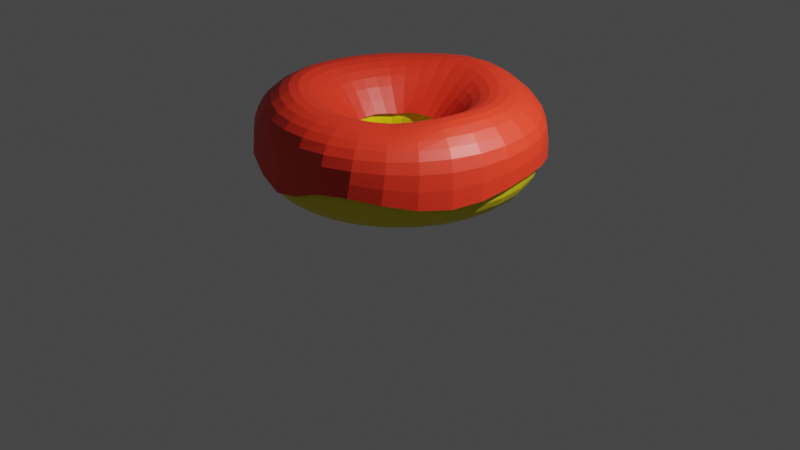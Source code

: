 # Source: donut.blend  (saved by Blender 2.93.21; exported with 4.5.12 LTS)
import bpy
from mathutils import Matrix  # noqa: F401  (used for matrix-valued properties, if any)

bpy.ops.wm.read_factory_settings(use_empty=True)
scene = bpy.context.scene
scene.name = 'Scene'

# ---- collections
col_collection = bpy.data.collections.new('Collection'); scene.collection.children.link(col_collection)

# ---- materials (node trees are filled in below, after node groups)
mat_massa = bpy.data.materials.new('massa')
mat_massa.use_transparent_shadow = False
mat_cobertura = bpy.data.materials.new('cobertura')
mat_cobertura.use_transparent_shadow = False

# ---- material node trees
mat_massa.use_nodes = True; mat_massa.node_tree.nodes.clear()
_N = mat_massa.node_tree.nodes; _L = mat_massa.node_tree.links
n0 = _N.new('ShaderNodeBsdfPrincipled'); n0.name = 'Principled BSDF'; n0.location = (10, 300)
n0.distribution = 'GGX'
n0.subsurface_method = 'BURLEY'
n0.inputs[0].default_value = (0.8, 0.6875, 0.0, 1.0)
n0.inputs[3].default_value = 1.45
n0.inputs[27].default_value = (0.0, 0.0, 0.0, 1.0)
n0.inputs[28].default_value = 1.0
n1 = _N.new('ShaderNodeOutputMaterial'); n1.name = 'Material Output'; n1.location = (300, 300)
_L.new(n0.outputs[0], n1.inputs[0])
n1.is_active_output = True
mat_cobertura.use_nodes = True; mat_cobertura.node_tree.nodes.clear()
_N = mat_cobertura.node_tree.nodes; _L = mat_cobertura.node_tree.links
n0 = _N.new('ShaderNodeBsdfPrincipled'); n0.name = 'Principled BSDF'; n0.location = (10, 300)
n0.distribution = 'GGX'
n0.subsurface_method = 'BURLEY'
n0.inputs[0].default_value = (0.8, 0.03171, 0.01048, 1.0)
n0.inputs[3].default_value = 1.45
n0.inputs[27].default_value = (0.0, 0.0, 0.0, 1.0)
n0.inputs[28].default_value = 1.0
n1 = _N.new('ShaderNodeOutputMaterial'); n1.name = 'Material Output'; n1.location = (300, 300)
_L.new(n0.outputs[0], n1.inputs[0])
n1.is_active_output = True

# ---- world
world_world = bpy.data.worlds.new('World'); scene.world = world_world
world_world.use_nodes = True; world_world.node_tree.nodes.clear()
_N = world_world.node_tree.nodes; _L = world_world.node_tree.links
n0 = _N.new('ShaderNodeOutputWorld'); n0.name = 'World Output'; n0.location = (300, 300)
n1 = _N.new('ShaderNodeBackground'); n1.name = 'Background'; n1.location = (10, 300)
n1.inputs[0].default_value = (0.05088, 0.05088, 0.05088, 1.0)
_L.new(n1.outputs[0], n0.inputs[0])
n0.is_active_output = True
world_world.color = (0.05088, 0.05088, 0.05088)
world_world.use_sun_shadow = False
world_world.sun_shadow_jitter_overblur = 0.0

# ---- cameras
cam_camera = bpy.data.cameras.new('Camera')
cam_camera.clip_end = 100.0
cam_camera.ortho_scale = 7.314

# ---- lights
light_light = bpy.data.lights.new('Light', 'POINT')
light_light.transmission_factor = 0.0
light_light.energy = 1000.0
light_light.shadow_buffer_clip_start = 0.001
light_light.shadow_maximum_resolution = 0.006
light_light.use_absolute_resolution = True

# ---- meshes
me_torus_004 = bpy.data.meshes.new('Torus.004')
me_torus_004.from_pydata([(1.46, 0.0, 0.0), (0.5501, 0.0, 0.09564), (0.5501, 0.0, -0.09564), (0.6279, 0.0, -0.2704), (0.77, 0.0, -0.3984), (0.9519, 0.0, -0.4575), (1.142, 0.0, -0.4375), (1.308, 0.0, -0.3418), (1.42, 0.0, -0.1871), (1.354, 0.5938, 0.0), (0.5025, 0.2237, 0.09564), (0.5025, 0.2237, -0.09564), (0.5736, 0.2554, -0.2704), (0.7034, 0.3132, -0.3984), (0.8696, 0.3872, -0.4575), (1.043, 0.4646, -0.4375), (1.195, 0.5319, -0.3418), (1.297, 0.5777, -0.1871), (0.9969, 1.085, 0.0), (0.3681, 0.4088, 0.09564), (0.3681, 0.4088, -0.09564), (0.4201, 0.4666, -0.2704), (0.5152, 0.5722, -0.3984), (0.637, 0.7074, -0.4575), (0.7642, 0.8488, -0.4375), (0.8751, 0.9719, -0.3418), (0.9503, 1.055, -0.1871), (0.4512, 1.389, 0.0), (0.17, 0.4754, 0.09564), (0.17, 0.4754, -0.09564), (0.194, 0.5971, -0.2704), (0.2379, 0.7323, -0.3984), (0.2942, 0.9053, -0.4575), (0.3529, 1.086, -0.4375), (0.4041, 1.244, -0.3418), (0.4389, 1.351, -0.1871), (-0.1526, 1.452, 0.0), (-0.0575, 0.4993, 0.09564), (-0.0575, 0.4993, -0.09564), (-0.06563, 0.5766, -0.2704), (-0.08049, 0.7658, -0.3984), (-0.0995, 0.9467, -0.4575), (-0.1194, 1.136, -0.4375), (-0.1367, 1.301, -0.3418), (-0.1485, 1.412, -0.1871), (-0.73, 1.31, 0.0), (-0.275, 0.4286, 0.09564), (-0.275, 0.4286, -0.09564), (-0.3139, 0.5437, -0.2704), (-0.385, 0.6668, -0.3984), (-0.476, 0.8244, -0.4575), (-0.5711, 0.9891, -0.4375), (-0.6539, 1.133, -0.3418), (-0.7101, 1.23, -0.1871), (-1.181, 0.9034, 0.0), (-0.445, 0.3233, 0.09564), (-0.445, 0.3233, -0.09564), (-0.5079, 0.369, -0.2704), (-0.6229, 0.4526, -0.3984), (-0.7701, 0.5595, -0.4575), (-0.924, 0.6713, -0.4375), (-1.058, 0.7687, -0.3418), (-1.149, 0.8348, -0.1871), (-1.428, 0.3488, 0.0), (-0.538, 0.1144, 0.09564), (-0.538, 0.1144, -0.09564), (-0.6141, 0.1305, -0.2704), (-0.7532, 0.1601, -0.3984), (-0.9311, 0.1979, -0.4575), (-1.117, 0.2375, -0.4375), (-1.279, 0.2719, -0.3418), (-1.389, 0.2953, -0.1871), (-1.428, -0.3036, 0.0), (-0.538, -0.1144, 0.09564), (-0.538, -0.1144, -0.09564), (-0.6141, -0.1305, -0.2704), (-0.7532, -0.1601, -0.3984), (-0.9311, -0.1979, -0.4575), (-1.117, -0.2375, -0.4375), (-1.279, -0.2719, -0.3418), (-1.389, -0.2953, -0.1871), (-1.181, -0.8582, 0.0), (-0.445, -0.2718, 0.09564), (-0.445, -0.2718, -0.09564), (-0.5079, -0.369, -0.2704), (-0.6229, -0.4526, -0.3984), (-0.7701, -0.5595, -0.4575), (-0.924, -0.6713, -0.4375), (-1.058, -0.7687, -0.3418), (-1.149, -0.8348, -0.1871), (-0.73, -1.204, 0.0), (-0.275, -0.4248, 0.09564), (-0.275, -0.4248, -0.09564), (-0.3139, -0.5437, -0.2704), (-0.385, -0.6668, -0.3984), (-0.476, -0.8244, -0.4575), (-0.5711, -0.9891, -0.4375), (-0.6539, -1.133, -0.3418), (-0.7101, -1.23, -0.1871), (-0.1526, -1.392, 0.0), (-0.0575, -0.547, 0.09564), (-0.0575, -0.547, -0.09564), (-0.06563, -0.6244, -0.2704), (-0.08049, -0.7658, -0.3984), (-0.0995, -0.9467, -0.4575), (-0.1194, -1.136, -0.4375), (-0.1367, -1.301, -0.3418), (-0.1485, -1.412, -0.1871), (0.4512, -1.389, 0.0), (0.17, -0.5231, 0.09564), (0.17, -0.5231, -0.09564), (0.194, -0.5971, -0.2704), (0.2379, -0.7323, -0.3984), (0.2942, -0.9053, -0.4575), (0.3529, -1.086, -0.4375), (0.4041, -1.244, -0.3418), (0.4389, -1.351, -0.1871), (0.9769, -1.085, 0.0), (0.3681, -0.4088, 0.09564), (0.3681, -0.4088, -0.09564), (0.4201, -0.4666, -0.2704), (0.5152, -0.5722, -0.3984), (0.637, -0.7074, -0.4575), (0.7642, -0.8488, -0.4375), (0.8751, -0.9719, -0.3418), (0.9503, -1.055, -0.1871), (1.334, -0.5938, 0.0), (0.5025, -0.2237, 0.09564), (0.5025, -0.2237, -0.09564), (0.5736, -0.2554, -0.2704), (0.7034, -0.3132, -0.3984), (0.8696, -0.3872, -0.4575), (1.043, -0.4646, -0.4375), (1.195, -0.5319, -0.3418), (1.297, -0.5777, -0.1871)], [], [(1, 10, 11, 2), (2, 11, 12, 3), (3, 12, 13, 4), (4, 13, 14, 5), (5, 14, 15, 6), (6, 15, 16, 7), (7, 16, 17, 8), (8, 17, 9, 0), (10, 19, 20, 11), (11, 20, 21, 12), (12, 21, 22, 13), (13, 22, 23, 14), (14, 23, 24, 15), (15, 24, 25, 16), (16, 25, 26, 17), (17, 26, 18, 9), (19, 28, 29, 20), (20, 29, 30, 21), (21, 30, 31, 22), (22, 31, 32, 23), (23, 32, 33, 24), (24, 33, 34, 25), (25, 34, 35, 26), (26, 35, 27, 18), (28, 37, 38, 29), (29, 38, 39, 30), (30, 39, 40, 31), (31, 40, 41, 32), (32, 41, 42, 33), (33, 42, 43, 34), (34, 43, 44, 35), (35, 44, 36, 27), (37, 46, 47, 38), (38, 47, 48, 39), (39, 48, 49, 40), (40, 49, 50, 41), (41, 50, 51, 42), (42, 51, 52, 43), (43, 52, 53, 44), (44, 53, 45, 36), (46, 55, 56, 47), (47, 56, 57, 48), (48, 57, 58, 49), (49, 58, 59, 50), (50, 59, 60, 51), (51, 60, 61, 52), (52, 61, 62, 53), (53, 62, 54, 45), (55, 64, 65, 56), (56, 65, 66, 57), (57, 66, 67, 58), (58, 67, 68, 59), (59, 68, 69, 60), (60, 69, 70, 61), (61, 70, 71, 62), (62, 71, 63, 54), (64, 73, 74, 65), (65, 74, 75, 66), (66, 75, 76, 67), (67, 76, 77, 68), (68, 77, 78, 69), (69, 78, 79, 70), (70, 79, 80, 71), (71, 80, 72, 63), (73, 82, 83, 74), (74, 83, 84, 75), (75, 84, 85, 76), (76, 85, 86, 77), (77, 86, 87, 78), (78, 87, 88, 79), (79, 88, 89, 80), (80, 89, 81, 72), (82, 91, 92, 83), (83, 92, 93, 84), (84, 93, 94, 85), (85, 94, 95, 86), (86, 95, 96, 87), (87, 96, 97, 88), (88, 97, 98, 89), (89, 98, 90, 81), (91, 100, 101, 92), (92, 101, 102, 93), (93, 102, 103, 94), (94, 103, 104, 95), (95, 104, 105, 96), (96, 105, 106, 97), (97, 106, 107, 98), (98, 107, 99, 90), (100, 109, 110, 101), (101, 110, 111, 102), (102, 111, 112, 103), (103, 112, 113, 104), (104, 113, 114, 105), (105, 114, 115, 106), (106, 115, 116, 107), (107, 116, 108, 99), (109, 118, 119, 110), (110, 119, 120, 111), (111, 120, 121, 112), (112, 121, 122, 113), (113, 122, 123, 114), (114, 123, 124, 115), (115, 124, 125, 116), (116, 125, 117, 108), (118, 127, 128, 119), (119, 128, 129, 120), (120, 129, 130, 121), (121, 130, 131, 122), (122, 131, 132, 123), (123, 132, 133, 124), (124, 133, 134, 125), (125, 134, 126, 117), (127, 1, 2, 128), (128, 2, 3, 129), (129, 3, 4, 130), (130, 4, 5, 131), (131, 5, 6, 132), (132, 6, 7, 133), (133, 7, 8, 134), (134, 8, 0, 126)])
_uv = me_torus_004.uv_layers.new(name='UVMap')
_uv.uv.foreach_set('vector', [0.5333, -1.11e-16, 0.6, -1.11e-16, 0.6, 0.06667, 0.5333, 0.06667, 0.5333, 0.06667, 0.6, 0.06667, 0.6, 0.1333, 0.5333, 0.1333, 0.5333, 0.1333, 0.6, 0.1333, 0.6, 0.2, 0.5333, 0.2, 0.5333, 0.2, 0.6, 0.2, 0.6, 0.2667, 0.5333, 0.2667, 0.5333, 0.2667, 0.6, 0.2667, 0.6, 0.3333, 0.5333, 0.3333, 0.5333, 0.3333, 0.6, 0.3333, 0.6, 0.4, 0.5333, 0.4, 0.5333, 0.4, 0.6, 0.4, 0.6, 0.4667, 0.5333, 0.4667, 0.5333, 0.4667, 0.6, 0.4667, 0.6, 0.5333, 0.5333, 0.5333, 0.6, -1.11e-16, 0.6667, -1.11e-16, 0.6667, 0.06667, 0.6, 0.06667, 0.6, 0.06667, 0.6667, 0.06667, 0.6667, 0.1333, 0.6, 0.1333, 0.6, 0.1333, 0.6667, 0.1333, 0.6667, 0.2, 0.6, 0.2, 0.6, 0.2, 0.6667, 0.2, 0.6667, 0.2667, 0.6, 0.2667, 0.6, 0.2667, 0.6667, 0.2667, 0.6667, 0.3333, 0.6, 0.3333, 0.6, 0.3333, 0.6667, 0.3333, 0.6667, 0.4, 0.6, 0.4, 0.6, 0.4, 0.6667, 0.4, 0.6667, 0.4667, 0.6, 0.4667, 0.6, 0.4667, 0.6667, 0.4667, 0.6667, 0.5333, 0.6, 0.5333, 0.6667, -1.11e-16, 0.7333, -1.11e-16, 0.7333, 0.06667, 0.6667, 0.06667, 0.6667, 0.06667, 0.7333, 0.06667, 0.7333, 0.1333, 0.6667, 0.1333, 0.6667, 0.1333, 0.7333, 0.1333, 0.7333, 0.2, 0.6667, 0.2, 0.6667, 0.2, 0.7333, 0.2, 0.7333, 0.2667, 0.6667, 0.2667, 0.6667, 0.2667, 0.7333, 0.2667, 0.7333, 0.3333, 0.6667, 0.3333, 0.6667, 0.3333, 0.7333, 0.3333, 0.7333, 0.4, 0.6667, 0.4, 0.6667, 0.4, 0.7333, 0.4, 0.7333, 0.4667, 0.6667, 0.4667, 0.6667, 0.4667, 0.7333, 0.4667, 0.7333, 0.5333, 0.6667, 0.5333, 0.7333, -1.11e-16, 0.8, -1.11e-16, 0.8, 0.06667, 0.7333, 0.06667, 0.7333, 0.06667, 0.8, 0.06667, 0.8, 0.1333, 0.7333, 0.1333, 0.7333, 0.1333, 0.8, 0.1333, 0.8, 0.2, 0.7333, 0.2, 0.7333, 0.2, 0.8, 0.2, 0.8, 0.2667, 0.7333, 0.2667, 0.7333, 0.2667, 0.8, 0.2667, 0.8, 0.3333, 0.7333, 0.3333, 0.7333, 0.3333, 0.8, 0.3333, 0.8, 0.4, 0.7333, 0.4, 0.7333, 0.4, 0.8, 0.4, 0.8, 0.4667, 0.7333, 0.4667, 0.7333, 0.4667, 0.8, 0.4667, 0.8, 0.5333, 0.7333, 0.5333, 0.8, -1.11e-16, 0.8667, -1.11e-16, 0.8667, 0.06667, 0.8, 0.06667, 0.8, 0.06667, 0.8667, 0.06667, 0.8667, 0.1333, 0.8, 0.1333, 0.8, 0.1333, 0.8667, 0.1333, 0.8667, 0.2, 0.8, 0.2, 0.8, 0.2, 0.8667, 0.2, 0.8667, 0.2667, 0.8, 0.2667, 0.8, 0.2667, 0.8667, 0.2667, 0.8667, 0.3333, 0.8, 0.3333, 0.8, 0.3333, 0.8667, 0.3333, 0.8667, 0.4, 0.8, 0.4, 0.8, 0.4, 0.8667, 0.4, 0.8667, 0.4667, 0.8, 0.4667, 0.8, 0.4667, 0.8667, 0.4667, 0.8667, 0.5333, 0.8, 0.5333, 0.8667, -1.11e-16, 0.9333, -1.11e-16, 0.9333, 0.06667, 0.8667, 0.06667, 0.8667, 0.06667, 0.9333, 0.06667, 0.9333, 0.1333, 0.8667, 0.1333, 0.8667, 0.1333, 0.9333, 0.1333, 0.9333, 0.2, 0.8667, 0.2, 0.8667, 0.2, 0.9333, 0.2, 0.9333, 0.2667, 0.8667, 0.2667, 0.8667, 0.2667, 0.9333, 0.2667, 0.9333, 0.3333, 0.8667, 0.3333, 0.8667, 0.3333, 0.9333, 0.3333, 0.9333, 0.4, 0.8667, 0.4, 0.8667, 0.4, 0.9333, 0.4, 0.9333, 0.4667, 0.8667, 0.4667, 0.8667, 0.4667, 0.9333, 0.4667, 0.9333, 0.5333, 0.8667, 0.5333, 0.9333, -1.11e-16, 1.0, -1.11e-16, 1.0, 0.06667, 0.9333, 0.06667, 0.9333, 0.06667, 1.0, 0.06667, 1.0, 0.1333, 0.9333, 0.1333, 0.9333, 0.1333, 1.0, 0.1333, 1.0, 0.2, 0.9333, 0.2, 0.9333, 0.2, 1.0, 0.2, 1.0, 0.2667, 0.9333, 0.2667, 0.9333, 0.2667, 1.0, 0.2667, 1.0, 0.3333, 0.9333, 0.3333, 0.9333, 0.3333, 1.0, 0.3333, 1.0, 0.4, 0.9333, 0.4, 0.9333, 0.4, 1.0, 0.4, 1.0, 0.4667, 0.9333, 0.4667, 0.9333, 0.4667, 1.0, 0.4667, 1.0, 0.5333, 0.9333, 0.5333, -1.11e-16, -1.11e-16, 0.06667, -1.11e-16, 0.06667, 0.06667, -1.11e-16, 0.06667, -1.11e-16, 0.06667, 0.06667, 0.06667, 0.06667, 0.1333, -1.11e-16, 0.1333, -1.11e-16, 0.1333, 0.06667, 0.1333, 0.06667, 0.2, -1.11e-16, 0.2, -1.11e-16, 0.2, 0.06667, 0.2, 0.06667, 0.2667, -1.11e-16, 0.2667, -1.11e-16, 0.2667, 0.06667, 0.2667, 0.06667, 0.3333, -1.11e-16, 0.3333, -1.11e-16, 0.3333, 0.06667, 0.3333, 0.06667, 0.4, -1.11e-16, 0.4, -1.11e-16, 0.4, 0.06667, 0.4, 0.06667, 0.4667, -1.11e-16, 0.4667, -1.11e-16, 0.4667, 0.06667, 0.4667, 0.06667, 0.5333, -1.11e-16, 0.5333, 0.06667, -1.11e-16, 0.1333, -1.11e-16, 0.1333, 0.06667, 0.06667, 0.06667, 0.06667, 0.06667, 0.1333, 0.06667, 0.1333, 0.1333, 0.06667, 0.1333, 0.06667, 0.1333, 0.1333, 0.1333, 0.1333, 0.2, 0.06667, 0.2, 0.06667, 0.2, 0.1333, 0.2, 0.1333, 0.2667, 0.06667, 0.2667, 0.06667, 0.2667, 0.1333, 0.2667, 0.1333, 0.3333, 0.06667, 0.3333, 0.06667, 0.3333, 0.1333, 0.3333, 0.1333, 0.4, 0.06667, 0.4, 0.06667, 0.4, 0.1333, 0.4, 0.1333, 0.4667, 0.06667, 0.4667, 0.06667, 0.4667, 0.1333, 0.4667, 0.1333, 0.5333, 0.06667, 0.5333, 0.1333, -1.11e-16, 0.2, -1.11e-16, 0.2, 0.06667, 0.1333, 0.06667, 0.1333, 0.06667, 0.2, 0.06667, 0.2, 0.1333, 0.1333, 0.1333, 0.1333, 0.1333, 0.2, 0.1333, 0.2, 0.2, 0.1333, 0.2, 0.1333, 0.2, 0.2, 0.2, 0.2, 0.2667, 0.1333, 0.2667, 0.1333, 0.2667, 0.2, 0.2667, 0.2, 0.3333, 0.1333, 0.3333, 0.1333, 0.3333, 0.2, 0.3333, 0.2, 0.4, 0.1333, 0.4, 0.1333, 0.4, 0.2, 0.4, 0.2, 0.4667, 0.1333, 0.4667, 0.1333, 0.4667, 0.2, 0.4667, 0.2, 0.5333, 0.1333, 0.5333, 0.2, -1.11e-16, 0.2667, -1.11e-16, 0.2667, 0.06667, 0.2, 0.06667, 0.2, 0.06667, 0.2667, 0.06667, 0.2667, 0.1333, 0.2, 0.1333, 0.2, 0.1333, 0.2667, 0.1333, 0.2667, 0.2, 0.2, 0.2, 0.2, 0.2, 0.2667, 0.2, 0.2667, 0.2667, 0.2, 0.2667, 0.2, 0.2667, 0.2667, 0.2667, 0.2667, 0.3333, 0.2, 0.3333, 0.2, 0.3333, 0.2667, 0.3333, 0.2667, 0.4, 0.2, 0.4, 0.2, 0.4, 0.2667, 0.4, 0.2667, 0.4667, 0.2, 0.4667, 0.2, 0.4667, 0.2667, 0.4667, 0.2667, 0.5333, 0.2, 0.5333, 0.2667, -1.11e-16, 0.3333, -1.11e-16, 0.3333, 0.06667, 0.2667, 0.06667, 0.2667, 0.06667, 0.3333, 0.06667, 0.3333, 0.1333, 0.2667, 0.1333, 0.2667, 0.1333, 0.3333, 0.1333, 0.3333, 0.2, 0.2667, 0.2, 0.2667, 0.2, 0.3333, 0.2, 0.3333, 0.2667, 0.2667, 0.2667, 0.2667, 0.2667, 0.3333, 0.2667, 0.3333, 0.3333, 0.2667, 0.3333, 0.2667, 0.3333, 0.3333, 0.3333, 0.3333, 0.4, 0.2667, 0.4, 0.2667, 0.4, 0.3333, 0.4, 0.3333, 0.4667, 0.2667, 0.4667, 0.2667, 0.4667, 0.3333, 0.4667, 0.3333, 0.5333, 0.2667, 0.5333, 0.3333, -1.11e-16, 0.4, -1.11e-16, 0.4, 0.06667, 0.3333, 0.06667, 0.3333, 0.06667, 0.4, 0.06667, 0.4, 0.1333, 0.3333, 0.1333, 0.3333, 0.1333, 0.4, 0.1333, 0.4, 0.2, 0.3333, 0.2, 0.3333, 0.2, 0.4, 0.2, 0.4, 0.2667, 0.3333, 0.2667, 0.3333, 0.2667, 0.4, 0.2667, 0.4, 0.3333, 0.3333, 0.3333, 0.3333, 0.3333, 0.4, 0.3333, 0.4, 0.4, 0.3333, 0.4, 0.3333, 0.4, 0.4, 0.4, 0.4, 0.4667, 0.3333, 0.4667, 0.3333, 0.4667, 0.4, 0.4667, 0.4, 0.5333, 0.3333, 0.5333, 0.4, -1.11e-16, 0.4667, -1.11e-16, 0.4667, 0.06667, 0.4, 0.06667, 0.4, 0.06667, 0.4667, 0.06667, 0.4667, 0.1333, 0.4, 0.1333, 0.4, 0.1333, 0.4667, 0.1333, 0.4667, 0.2, 0.4, 0.2, 0.4, 0.2, 0.4667, 0.2, 0.4667, 0.2667, 0.4, 0.2667, 0.4, 0.2667, 0.4667, 0.2667, 0.4667, 0.3333, 0.4, 0.3333, 0.4, 0.3333, 0.4667, 0.3333, 0.4667, 0.4, 0.4, 0.4, 0.4, 0.4, 0.4667, 0.4, 0.4667, 0.4667, 0.4, 0.4667, 0.4, 0.4667, 0.4667, 0.4667, 0.4667, 0.5333, 0.4, 0.5333, 0.4667, -1.11e-16, 0.5333, -1.11e-16, 0.5333, 0.06667, 0.4667, 0.06667, 0.4667, 0.06667, 0.5333, 0.06667, 0.5333, 0.1333, 0.4667, 0.1333, 0.4667, 0.1333, 0.5333, 0.1333, 0.5333, 0.2, 0.4667, 0.2, 0.4667, 0.2, 0.5333, 0.2, 0.5333, 0.2667, 0.4667, 0.2667, 0.4667, 0.2667, 0.5333, 0.2667, 0.5333, 0.3333, 0.4667, 0.3333, 0.4667, 0.3333, 0.5333, 0.3333, 0.5333, 0.4, 0.4667, 0.4, 0.4667, 0.4, 0.5333, 0.4, 0.5333, 0.4667, 0.4667, 0.4667, 0.4667, 0.4667, 0.5333, 0.4667, 0.5333, 0.5333, 0.4667, 0.5333])
me_torus_004.materials.append(mat_massa)
me_torus_004.use_remesh_fix_poles = True
me_torus_004.use_remesh_preserve_attributes = False
me_torus_004.update()
me_torus_005 = bpy.data.meshes.new('Torus.005')
me_torus_005.from_pydata([(1.407, 0.0, -0.1086), (1.42, 0.0, 0.1871), (1.308, 0.0, 0.3418), (1.142, 0.0, 0.4725), (0.9519, 0.0, 0.4925), (0.77, 0.0, 0.3984), (0.6279, 0.0, 0.2704), (0.4696, -0.04601, -0.09086), (1.316, 0.5938, -0.0679), (1.317, 0.5777, 0.1871), (1.195, 0.5319, 0.3418), (1.043, 0.4646, 0.4375), (0.8696, 0.3872, 0.4575), (0.7034, 0.3132, 0.3984), (0.5736, 0.2554, 0.2704), (0.4358, 0.1642, 0.03885), (0.9969, 1.012, -0.1862), (0.9703, 1.055, 0.1871), (0.8751, 0.9719, 0.3418), (0.7642, 0.8488, 0.4375), (0.637, 0.7074, 0.4575), (0.5152, 0.5722, 0.3984), (0.4201, 0.4666, 0.2704), (0.276, 0.3657, 0.05344), (0.4512, 1.328, -0.08371), (0.4389, 1.351, 0.1871), (0.4041, 1.244, 0.3418), (0.3529, 1.086, 0.4873), (0.2942, 0.9053, 0.5431), (0.2379, 0.7323, 0.3984), (0.194, 0.5971, 0.2704), (0.0411, 0.4605, 0.01632), (-0.1526, 1.419, -0.08371), (-0.1485, 1.412, 0.1871), (-0.1367, 1.301, 0.3418), (-0.1194, 1.136, 0.4873), (-0.0995, 0.9467, 0.5431), (-0.08049, 0.7658, 0.3984), (-0.06563, 0.6244, 0.2704), (-0.06398, 0.4395, 0.04011), (-0.73, 1.249, -0.08371), (-0.7101, 1.275, 0.1871), (-0.6539, 1.133, 0.3418), (-0.5711, 0.9891, 0.4375), (-0.476, 0.8244, 0.4816), (-0.385, 0.6668, 0.4225), (-0.3139, 0.5437, 0.2704), (-0.2815, 0.3688, 0.04011), (-1.181, 0.9034, 0.0), (-1.149, 0.88, 0.1871), (-1.058, 0.7687, 0.3418), (-0.924, 0.6713, 0.4375), (-0.7701, 0.5595, 0.4575), (-0.6229, 0.4526, 0.3984), (-0.5079, 0.369, 0.2704), (-0.338, 0.3291, 0.002183), (-1.331, 0.3488, -0.2344), (-1.389, 0.3405, 0.1871), (-1.279, 0.2719, 0.3418), (-1.117, 0.2375, 0.4375), (-0.9311, 0.1979, 0.4575), (-0.7532, 0.1601, 0.3984), (-0.6141, 0.1305, 0.2704), (-0.4754, 0.1144, 0.04368), (-1.466, -0.3036, 0.0), (-1.389, -0.2953, 0.1871), (-1.279, -0.2719, 0.3418), (-1.117, -0.2375, 0.4375), (-0.9311, -0.1979, 0.5109), (-0.7532, -0.1601, 0.3984), (-0.6141, -0.1305, 0.2704), (-0.4754, -0.1144, 0.005297), (-1.052, -0.8582, -0.1589), (-1.149, -0.8348, 0.1871), (-1.058, -0.7687, 0.3418), (-0.924, -0.6713, 0.4595), (-0.7701, -0.5595, 0.533), (-0.6229, -0.4526, 0.3984), (-0.5079, -0.369, 0.2704), (-0.3699, -0.1854, 0.04606), (-0.7676, -1.204, 0.0), (-0.7101, -1.17, 0.1871), (-0.6539, -1.133, 0.3418), (-0.5711, -0.9891, 0.4595), (-0.476, -0.8244, 0.533), (-0.385, -0.6668, 0.3984), (-0.3139, -0.5437, 0.2704), (-0.2615, -0.3994, 0.06902), (-0.1902, -1.316, -0.4034), (-0.1485, -1.352, 0.1871), (-0.1367, -1.301, 0.3418), (-0.1194, -1.136, 0.4375), (-0.0995, -0.9467, 0.4575), (-0.08049, -0.7658, 0.3984), (-0.06563, -0.6244, 0.2704), (0.006836, -0.502, 0.0003566), (0.4135, -1.389, 0.0), (0.4389, -1.351, 0.1871), (0.4041, -1.244, 0.3418), (0.3529, -1.086, 0.4375), (0.2942, -0.9053, 0.4575), (0.2379, -0.7323, 0.3984), (0.194, -0.5971, 0.2704), (0.1361, -0.5066, 0.06491), (0.9242, -1.085, -0.1086), (0.9503, -1.055, 0.1871), (0.8751, -0.9719, 0.3418), (0.7642, -0.8488, 0.3984), (0.637, -0.7074, 0.4184), (0.5152, -0.5722, 0.3984), (0.4201, -0.4666, 0.2704), (0.2858, -0.3411, 0.01116), (1.3, -0.5828, -0.214), (1.297, -0.5777, 0.1871), (1.195, -0.5319, 0.3418), (1.043, -0.4646, 0.4725), (0.8696, -0.3872, 0.4925), (0.7034, -0.3132, 0.3984), (0.5736, -0.2554, 0.2704), (0.4909, -0.1588, 0.0559)], [], [(0, 8, 9, 1), (1, 9, 10, 2), (2, 10, 11, 3), (3, 11, 12, 4), (4, 12, 13, 5), (5, 13, 14, 6), (6, 14, 15, 7), (8, 16, 17, 9), (9, 17, 18, 10), (10, 18, 19, 11), (11, 19, 20, 12), (12, 20, 21, 13), (13, 21, 22, 14), (14, 22, 23, 15), (16, 24, 25, 17), (17, 25, 26, 18), (18, 26, 27, 19), (19, 27, 28, 20), (20, 28, 29, 21), (21, 29, 30, 22), (22, 30, 31, 23), (24, 32, 33, 25), (25, 33, 34, 26), (26, 34, 35, 27), (27, 35, 36, 28), (28, 36, 37, 29), (29, 37, 38, 30), (30, 38, 39, 31), (32, 40, 41, 33), (33, 41, 42, 34), (34, 42, 43, 35), (35, 43, 44, 36), (36, 44, 45, 37), (37, 45, 46, 38), (38, 46, 47, 39), (40, 48, 49, 41), (41, 49, 50, 42), (42, 50, 51, 43), (43, 51, 52, 44), (44, 52, 53, 45), (45, 53, 54, 46), (46, 54, 55, 47), (48, 56, 57, 49), (49, 57, 58, 50), (50, 58, 59, 51), (51, 59, 60, 52), (52, 60, 61, 53), (53, 61, 62, 54), (54, 62, 63, 55), (56, 64, 65, 57), (57, 65, 66, 58), (58, 66, 67, 59), (59, 67, 68, 60), (60, 68, 69, 61), (61, 69, 70, 62), (62, 70, 71, 63), (64, 72, 73, 65), (65, 73, 74, 66), (66, 74, 75, 67), (67, 75, 76, 68), (68, 76, 77, 69), (69, 77, 78, 70), (70, 78, 79, 71), (72, 80, 81, 73), (73, 81, 82, 74), (74, 82, 83, 75), (75, 83, 84, 76), (76, 84, 85, 77), (77, 85, 86, 78), (78, 86, 87, 79), (80, 88, 89, 81), (81, 89, 90, 82), (82, 90, 91, 83), (83, 91, 92, 84), (84, 92, 93, 85), (85, 93, 94, 86), (86, 94, 95, 87), (88, 96, 97, 89), (89, 97, 98, 90), (90, 98, 99, 91), (91, 99, 100, 92), (92, 100, 101, 93), (93, 101, 102, 94), (94, 102, 103, 95), (96, 104, 105, 97), (97, 105, 106, 98), (98, 106, 107, 99), (99, 107, 108, 100), (100, 108, 109, 101), (101, 109, 110, 102), (102, 110, 111, 103), (104, 112, 113, 105), (105, 113, 114, 106), (106, 114, 115, 107), (107, 115, 116, 108), (108, 116, 117, 109), (109, 117, 118, 110), (110, 118, 119, 111), (112, 0, 1, 113), (113, 1, 2, 114), (114, 2, 3, 115), (115, 3, 4, 116), (116, 4, 5, 117), (117, 5, 6, 118), (118, 6, 7, 119)])
_uv = me_torus_005.uv_layers.new(name='UVMap')
_uv.uv.foreach_set('vector', [0.5333, 0.5333, 0.6, 0.5333, 0.6, 0.6, 0.5333, 0.6, 0.5333, 0.6, 0.6, 0.6, 0.6, 0.6667, 0.5333, 0.6667, 0.5333, 0.6667, 0.6, 0.6667, 0.6, 0.7333, 0.5333, 0.7333, 0.5333, 0.7333, 0.6, 0.7333, 0.6, 0.8, 0.5333, 0.8, 0.5333, 0.8, 0.6, 0.8, 0.6, 0.8667, 0.5333, 0.8667, 0.5333, 0.8667, 0.6, 0.8667, 0.6, 0.9333, 0.5333, 0.9333, 0.5333, 0.9333, 0.6, 0.9333, 0.6, 1.0, 0.5333, 1.0, 0.6, 0.5333, 0.6667, 0.5333, 0.6667, 0.6, 0.6, 0.6, 0.6, 0.6, 0.6667, 0.6, 0.6667, 0.6667, 0.6, 0.6667, 0.6, 0.6667, 0.6667, 0.6667, 0.6667, 0.7333, 0.6, 0.7333, 0.6, 0.7333, 0.6667, 0.7333, 0.6667, 0.8, 0.6, 0.8, 0.6, 0.8, 0.6667, 0.8, 0.6667, 0.8667, 0.6, 0.8667, 0.6, 0.8667, 0.6667, 0.8667, 0.6667, 0.9333, 0.6, 0.9333, 0.6, 0.9333, 0.6667, 0.9333, 0.6667, 1.0, 0.6, 1.0, 0.6667, 0.5333, 0.7333, 0.5333, 0.7333, 0.6, 0.6667, 0.6, 0.6667, 0.6, 0.7333, 0.6, 0.7333, 0.6667, 0.6667, 0.6667, 0.6667, 0.6667, 0.7333, 0.6667, 0.7333, 0.7333, 0.6667, 0.7333, 0.6667, 0.7333, 0.7333, 0.7333, 0.7333, 0.8, 0.6667, 0.8, 0.6667, 0.8, 0.7333, 0.8, 0.7333, 0.8667, 0.6667, 0.8667, 0.6667, 0.8667, 0.7333, 0.8667, 0.7333, 0.9333, 0.6667, 0.9333, 0.6667, 0.9333, 0.7333, 0.9333, 0.7333, 1.0, 0.6667, 1.0, 0.7333, 0.5333, 0.8, 0.5333, 0.8, 0.6, 0.7333, 0.6, 0.7333, 0.6, 0.8, 0.6, 0.8, 0.6667, 0.7333, 0.6667, 0.7333, 0.6667, 0.8, 0.6667, 0.8, 0.7333, 0.7333, 0.7333, 0.7333, 0.7333, 0.8, 0.7333, 0.8, 0.8, 0.7333, 0.8, 0.7333, 0.8, 0.8, 0.8, 0.8, 0.8667, 0.7333, 0.8667, 0.7333, 0.8667, 0.8, 0.8667, 0.8, 0.9333, 0.7333, 0.9333, 0.7333, 0.9333, 0.8, 0.9333, 0.8, 1.0, 0.7333, 1.0, 0.8, 0.5333, 0.8667, 0.5333, 0.8667, 0.6, 0.8, 0.6, 0.8, 0.6, 0.8667, 0.6, 0.8667, 0.6667, 0.8, 0.6667, 0.8, 0.6667, 0.8667, 0.6667, 0.8667, 0.7333, 0.8, 0.7333, 0.8, 0.7333, 0.8667, 0.7333, 0.8667, 0.8, 0.8, 0.8, 0.8, 0.8, 0.8667, 0.8, 0.8667, 0.8667, 0.8, 0.8667, 0.8, 0.8667, 0.8667, 0.8667, 0.8667, 0.9333, 0.8, 0.9333, 0.8, 0.9333, 0.8667, 0.9333, 0.8667, 1.0, 0.8, 1.0, 0.8667, 0.5333, 0.9333, 0.5333, 0.9333, 0.6, 0.8667, 0.6, 0.8667, 0.6, 0.9333, 0.6, 0.9333, 0.6667, 0.8667, 0.6667, 0.8667, 0.6667, 0.9333, 0.6667, 0.9333, 0.7333, 0.8667, 0.7333, 0.8667, 0.7333, 0.9333, 0.7333, 0.9333, 0.8, 0.8667, 0.8, 0.8667, 0.8, 0.9333, 0.8, 0.9333, 0.8667, 0.8667, 0.8667, 0.8667, 0.8667, 0.9333, 0.8667, 0.9333, 0.9333, 0.8667, 0.9333, 0.8667, 0.9333, 0.9333, 0.9333, 0.9333, 1.0, 0.8667, 1.0, 0.9333, 0.5333, 1.0, 0.5333, 1.0, 0.6, 0.9333, 0.6, 0.9333, 0.6, 1.0, 0.6, 1.0, 0.6667, 0.9333, 0.6667, 0.9333, 0.6667, 1.0, 0.6667, 1.0, 0.7333, 0.9333, 0.7333, 0.9333, 0.7333, 1.0, 0.7333, 1.0, 0.8, 0.9333, 0.8, 0.9333, 0.8, 1.0, 0.8, 1.0, 0.8667, 0.9333, 0.8667, 0.9333, 0.8667, 1.0, 0.8667, 1.0, 0.9333, 0.9333, 0.9333, 0.9333, 0.9333, 1.0, 0.9333, 1.0, 1.0, 0.9333, 1.0, -1.11e-16, 0.5333, 0.06667, 0.5333, 0.06667, 0.6, -1.11e-16, 0.6, -1.11e-16, 0.6, 0.06667, 0.6, 0.06667, 0.6667, -1.11e-16, 0.6667, -1.11e-16, 0.6667, 0.06667, 0.6667, 0.06667, 0.7333, -1.11e-16, 0.7333, -1.11e-16, 0.7333, 0.06667, 0.7333, 0.06667, 0.8, -1.11e-16, 0.8, -1.11e-16, 0.8, 0.06667, 0.8, 0.06667, 0.8667, -1.11e-16, 0.8667, -1.11e-16, 0.8667, 0.06667, 0.8667, 0.06667, 0.9333, -1.11e-16, 0.9333, -1.11e-16, 0.9333, 0.06667, 0.9333, 0.06667, 1.0, -1.11e-16, 1.0, 0.06667, 0.5333, 0.1333, 0.5333, 0.1333, 0.6, 0.06667, 0.6, 0.06667, 0.6, 0.1333, 0.6, 0.1333, 0.6667, 0.06667, 0.6667, 0.06667, 0.6667, 0.1333, 0.6667, 0.1333, 0.7333, 0.06667, 0.7333, 0.06667, 0.7333, 0.1333, 0.7333, 0.1333, 0.8, 0.06667, 0.8, 0.06667, 0.8, 0.1333, 0.8, 0.1333, 0.8667, 0.06667, 0.8667, 0.06667, 0.8667, 0.1333, 0.8667, 0.1333, 0.9333, 0.06667, 0.9333, 0.06667, 0.9333, 0.1333, 0.9333, 0.1333, 1.0, 0.06667, 1.0, 0.1333, 0.5333, 0.2, 0.5333, 0.2, 0.6, 0.1333, 0.6, 0.1333, 0.6, 0.2, 0.6, 0.2, 0.6667, 0.1333, 0.6667, 0.1333, 0.6667, 0.2, 0.6667, 0.2, 0.7333, 0.1333, 0.7333, 0.1333, 0.7333, 0.2, 0.7333, 0.2, 0.8, 0.1333, 0.8, 0.1333, 0.8, 0.2, 0.8, 0.2, 0.8667, 0.1333, 0.8667, 0.1333, 0.8667, 0.2, 0.8667, 0.2, 0.9333, 0.1333, 0.9333, 0.1333, 0.9333, 0.2, 0.9333, 0.2, 1.0, 0.1333, 1.0, 0.2, 0.5333, 0.2667, 0.5333, 0.2667, 0.6, 0.2, 0.6, 0.2, 0.6, 0.2667, 0.6, 0.2667, 0.6667, 0.2, 0.6667, 0.2, 0.6667, 0.2667, 0.6667, 0.2667, 0.7333, 0.2, 0.7333, 0.2, 0.7333, 0.2667, 0.7333, 0.2667, 0.8, 0.2, 0.8, 0.2, 0.8, 0.2667, 0.8, 0.2667, 0.8667, 0.2, 0.8667, 0.2, 0.8667, 0.2667, 0.8667, 0.2667, 0.9333, 0.2, 0.9333, 0.2, 0.9333, 0.2667, 0.9333, 0.2667, 1.0, 0.2, 1.0, 0.2667, 0.5333, 0.3333, 0.5333, 0.3333, 0.6, 0.2667, 0.6, 0.2667, 0.6, 0.3333, 0.6, 0.3333, 0.6667, 0.2667, 0.6667, 0.2667, 0.6667, 0.3333, 0.6667, 0.3333, 0.7333, 0.2667, 0.7333, 0.2667, 0.7333, 0.3333, 0.7333, 0.3333, 0.8, 0.2667, 0.8, 0.2667, 0.8, 0.3333, 0.8, 0.3333, 0.8667, 0.2667, 0.8667, 0.2667, 0.8667, 0.3333, 0.8667, 0.3333, 0.9333, 0.2667, 0.9333, 0.2667, 0.9333, 0.3333, 0.9333, 0.3333, 1.0, 0.2667, 1.0, 0.3333, 0.5333, 0.4, 0.5333, 0.4, 0.6, 0.3333, 0.6, 0.3333, 0.6, 0.4, 0.6, 0.4, 0.6667, 0.3333, 0.6667, 0.3333, 0.6667, 0.4, 0.6667, 0.4, 0.7333, 0.3333, 0.7333, 0.3333, 0.7333, 0.4, 0.7333, 0.4, 0.8, 0.3333, 0.8, 0.3333, 0.8, 0.4, 0.8, 0.4, 0.8667, 0.3333, 0.8667, 0.3333, 0.8667, 0.4, 0.8667, 0.4, 0.9333, 0.3333, 0.9333, 0.3333, 0.9333, 0.4, 0.9333, 0.4, 1.0, 0.3333, 1.0, 0.4, 0.5333, 0.4667, 0.5333, 0.4667, 0.6, 0.4, 0.6, 0.4, 0.6, 0.4667, 0.6, 0.4667, 0.6667, 0.4, 0.6667, 0.4, 0.6667, 0.4667, 0.6667, 0.4667, 0.7333, 0.4, 0.7333, 0.4, 0.7333, 0.4667, 0.7333, 0.4667, 0.8, 0.4, 0.8, 0.4, 0.8, 0.4667, 0.8, 0.4667, 0.8667, 0.4, 0.8667, 0.4, 0.8667, 0.4667, 0.8667, 0.4667, 0.9333, 0.4, 0.9333, 0.4, 0.9333, 0.4667, 0.9333, 0.4667, 1.0, 0.4, 1.0, 0.4667, 0.5333, 0.5333, 0.5333, 0.5333, 0.6, 0.4667, 0.6, 0.4667, 0.6, 0.5333, 0.6, 0.5333, 0.6667, 0.4667, 0.6667, 0.4667, 0.6667, 0.5333, 0.6667, 0.5333, 0.7333, 0.4667, 0.7333, 0.4667, 0.7333, 0.5333, 0.7333, 0.5333, 0.8, 0.4667, 0.8, 0.4667, 0.8, 0.5333, 0.8, 0.5333, 0.8667, 0.4667, 0.8667, 0.4667, 0.8667, 0.5333, 0.8667, 0.5333, 0.9333, 0.4667, 0.9333, 0.4667, 0.9333, 0.5333, 0.9333, 0.5333, 1.0, 0.4667, 1.0])
me_torus_005.materials.append(mat_cobertura)
me_torus_005.use_remesh_fix_poles = True
me_torus_005.use_remesh_preserve_attributes = False
me_torus_005.update()

# ---- objects
ob_light = bpy.data.objects.new('Light', light_light)
ob_camera = bpy.data.objects.new('Camera', cam_camera)
ob_torus_004 = bpy.data.objects.new('Torus.004', me_torus_004)
ob_torus_001 = bpy.data.objects.new('Torus.001', me_torus_005)

# ---- transforms, parenting, visibility, modifiers, constraints
ob_light.location = (3.641, 0.6096, 3.993)
ob_light.rotation_euler = (0.6503, 0.05522, 1.866)
ob_light.lock_rotations_4d = False
ob_light.empty_display_type = 'ARROWS'
ob_light.color = (0.0, 0.0, 0.0, 0.0)
ob_light.lineart.crease_threshold = 0.0
ob_camera.location = (7.359, -6.926, 4.958)
ob_camera.rotation_euler = (1.109, 0.0, 0.8149)
ob_camera.lock_rotations_4d = False
ob_camera.empty_display_type = 'ARROWS'
ob_camera.color = (0.0, 0.0, 0.0, 0.0)
ob_camera.display_type = 'WIRE'
ob_camera.lineart.crease_threshold = 0.0
ob_torus_004.location = (0.0, 0.0, 0.8784)
_m = ob_torus_004.modifiers.new('Subdivision', 'SUBSURF')
_m.levels = 5
_m.render_levels = 1
ob_torus_001.location = (0.0, 0.0, 0.9349)
ob_torus_001.scale = (1.039, 1.039, 1.039)
_m = ob_torus_001.modifiers.new('Subdivision', 'SUBSURF')
_m.levels = 5
_m.render_levels = 1

# ---- collection membership
col_collection.objects.link(ob_light)
col_collection.objects.link(ob_camera)
col_collection.objects.link(ob_torus_004)
col_collection.objects.link(ob_torus_001)

# ---- scene / render settings (as saved in the file)
scene.camera = ob_camera
scene.frame_start = 1; scene.frame_end = 250; scene.frame_set(1)
scene.render.engine = 'BLENDER_EEVEE_NEXT'
scene.cycles.use_denoising = False
scene.cycles.samples = 128
scene.cycles.sampling_pattern = 'TABULATED_SOBOL'
scene.cycles.use_adaptive_sampling = False
scene.cycles.use_light_tree = False
scene.view_settings.view_transform = 'Filmic'
bpy.context.view_layer.update()
